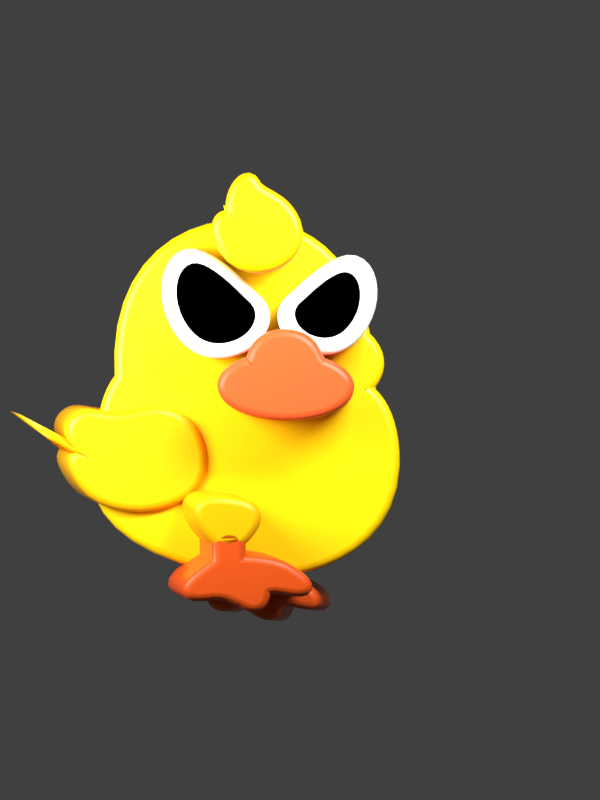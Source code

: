 # Source: duck-pet-3d.blend  (saved by Blender 4.5.90; exported with 4.5.12 LTS)
import bpy
from mathutils import Matrix  # noqa: F401  (used for matrix-valued properties, if any)

bpy.ops.wm.read_factory_settings(use_empty=True)
scene = bpy.context.scene
scene.name = 'Scene'

# ---- collections
col_collection = bpy.data.collections.new('Collection'); scene.collection.children.link(col_collection)
col_rightfoot_svg = bpy.data.collections.new('RightFoot.svg'); scene.collection.children.link(col_rightfoot_svg)
col_body_svg = bpy.data.collections.new('Body.svg'); scene.collection.children.link(col_body_svg)
col_frontwing_svg = bpy.data.collections.new('FrontWing.svg'); scene.collection.children.link(col_frontwing_svg)
col_eyeleft_svg = bpy.data.collections.new('EyeLeft.svg'); scene.collection.children.link(col_eyeleft_svg)
col_eyeright_svg = bpy.data.collections.new('EyeRight.svg'); scene.collection.children.link(col_eyeright_svg)
col_beak_svg = bpy.data.collections.new('Beak.svg'); scene.collection.children.link(col_beak_svg)
col_leftfoot_svg = bpy.data.collections.new('LeftFoot.svg'); scene.collection.children.link(col_leftfoot_svg)
col_tuft_svg = bpy.data.collections.new('Tuft.svg'); scene.collection.children.link(col_tuft_svg)

# ---- materials (node trees are filled in below, after node groups)
mat_svgmat = bpy.data.materials.new('SVGMat')
mat_svgmat.diffuse_color = (0.7682, 0.09084, 0.008568, 1.0)
mat_svgmat_001 = bpy.data.materials.new('SVGMat.001')
mat_svgmat_001.diffuse_color = (0.9823, 0.6445, 0.0, 1.0)
mat_svgmat_002 = bpy.data.materials.new('SVGMat.002')
mat_svgmat_002.diffuse_color = (0.9911, 0.4735, 0.001214, 1.0)
mat_svgmat_003 = bpy.data.materials.new('SVGMat.003')
mat_svgmat_003.diffuse_color = (0.9911, 1.0, 0.9387, 1.0)
mat_svgmat_004 = bpy.data.materials.new('SVGMat.004')
mat_svgmat_004.diffuse_color = (0.9911, 1.0, 0.9387, 1.0)
mat_svgmat_005 = bpy.data.materials.new('SVGMat.005')
mat_svgmat_005.diffuse_color = (0.855, 0.1046, 0.02315, 1.0)
mat_svgmat_006 = bpy.data.materials.new('SVGMat.006')
mat_svgmat_006.diffuse_color = (0.9734, 0.491, 0.0, 1.0)
mat_svgmat_007 = bpy.data.materials.new('SVGMat.007')
mat_svgmat_007.diffuse_color = (0.7682, 0.09084, 0.008568, 1.0)
mat_svgmat_008 = bpy.data.materials.new('SVGMat.008')
mat_svgmat_008.diffuse_color = (0.9823, 0.4735, 0.0, 1.0)

# ---- material node trees
mat_svgmat.use_nodes = True; mat_svgmat.node_tree.nodes.clear()
_N = mat_svgmat.node_tree.nodes; _L = mat_svgmat.node_tree.links
n0 = _N.new('ShaderNodeOutputMaterial'); n0.name = '材质输出'; n0.location = (0, 0)
n1 = _N.new('ShaderNodeBsdfPrincipled'); n1.name = '原理化 BSDF'; n1.location = (0, 0)
n1.inputs[0].default_value = (0.7682, 0.09084, 0.008568, 1.0)
n1.inputs[2].default_value = 0.38
n1.inputs[13].default_value = 0.28
_L.new(n1.outputs[0], n0.inputs[0])
n0.is_active_output = True
mat_svgmat_001.use_nodes = True; mat_svgmat_001.node_tree.nodes.clear()
_N = mat_svgmat_001.node_tree.nodes; _L = mat_svgmat_001.node_tree.links
n0 = _N.new('ShaderNodeOutputMaterial'); n0.name = '材质输出'; n0.location = (0, 0)
n1 = _N.new('ShaderNodeBsdfPrincipled'); n1.name = '原理化 BSDF'; n1.location = (0, 0)
n1.inputs[0].default_value = (0.9823, 0.6445, 0.0, 1.0)
n1.inputs[2].default_value = 0.38
n1.inputs[13].default_value = 0.28
_L.new(n1.outputs[0], n0.inputs[0])
n0.is_active_output = True
mat_svgmat_002.use_nodes = True; mat_svgmat_002.node_tree.nodes.clear()
_N = mat_svgmat_002.node_tree.nodes; _L = mat_svgmat_002.node_tree.links
n0 = _N.new('ShaderNodeOutputMaterial'); n0.name = '材质输出'; n0.location = (0, 0)
n1 = _N.new('ShaderNodeBsdfPrincipled'); n1.name = '原理化 BSDF'; n1.location = (0, 0)
n1.inputs[0].default_value = (0.9911, 0.4735, 0.001214, 1.0)
n1.inputs[2].default_value = 0.38
n1.inputs[13].default_value = 0.28
_L.new(n1.outputs[0], n0.inputs[0])
n0.is_active_output = True
mat_svgmat_003.use_nodes = True; mat_svgmat_003.node_tree.nodes.clear()
_N = mat_svgmat_003.node_tree.nodes; _L = mat_svgmat_003.node_tree.links
n0 = _N.new('ShaderNodeOutputMaterial'); n0.name = '材质输出'; n0.location = (0, 0)
n1 = _N.new('ShaderNodeBsdfPrincipled'); n1.name = '原理化 BSDF'; n1.location = (0, 0)
n1.inputs[0].default_value = (0.9911, 1.0, 0.9387, 1.0)
n1.inputs[2].default_value = 0.38
n1.inputs[13].default_value = 0.28
_L.new(n1.outputs[0], n0.inputs[0])
n0.is_active_output = True
mat_svgmat_004.use_nodes = True; mat_svgmat_004.node_tree.nodes.clear()
_N = mat_svgmat_004.node_tree.nodes; _L = mat_svgmat_004.node_tree.links
n0 = _N.new('ShaderNodeOutputMaterial'); n0.name = '材质输出'; n0.location = (0, 0)
n1 = _N.new('ShaderNodeBsdfPrincipled'); n1.name = '原理化 BSDF'; n1.location = (0, 0)
n1.inputs[0].default_value = (0.9911, 1.0, 0.9387, 1.0)
n1.inputs[2].default_value = 0.38
n1.inputs[13].default_value = 0.28
_L.new(n1.outputs[0], n0.inputs[0])
n0.is_active_output = True
mat_svgmat_005.use_nodes = True; mat_svgmat_005.node_tree.nodes.clear()
_N = mat_svgmat_005.node_tree.nodes; _L = mat_svgmat_005.node_tree.links
n0 = _N.new('ShaderNodeOutputMaterial'); n0.name = '材质输出'; n0.location = (0, 0)
n1 = _N.new('ShaderNodeBsdfPrincipled'); n1.name = '原理化 BSDF'; n1.location = (0, 0)
n1.inputs[0].default_value = (0.855, 0.1046, 0.02315, 1.0)
n1.inputs[2].default_value = 0.38
n1.inputs[13].default_value = 0.28
_L.new(n1.outputs[0], n0.inputs[0])
n0.is_active_output = True
mat_svgmat_006.use_nodes = True; mat_svgmat_006.node_tree.nodes.clear()
_N = mat_svgmat_006.node_tree.nodes; _L = mat_svgmat_006.node_tree.links
n0 = _N.new('ShaderNodeOutputMaterial'); n0.name = '材质输出'; n0.location = (0, 0)
n1 = _N.new('ShaderNodeBsdfPrincipled'); n1.name = '原理化 BSDF'; n1.location = (0, 0)
n1.inputs[0].default_value = (0.9734, 0.491, 0.0, 1.0)
n1.inputs[2].default_value = 0.38
n1.inputs[13].default_value = 0.28
_L.new(n1.outputs[0], n0.inputs[0])
n0.is_active_output = True
mat_svgmat_007.use_nodes = True; mat_svgmat_007.node_tree.nodes.clear()
_N = mat_svgmat_007.node_tree.nodes; _L = mat_svgmat_007.node_tree.links
n0 = _N.new('ShaderNodeOutputMaterial'); n0.name = '材质输出'; n0.location = (0, 0)
n1 = _N.new('ShaderNodeBsdfPrincipled'); n1.name = '原理化 BSDF'; n1.location = (0, 0)
n1.inputs[0].default_value = (0.7682, 0.09084, 0.008568, 1.0)
n1.inputs[2].default_value = 0.38
n1.inputs[13].default_value = 0.28
_L.new(n1.outputs[0], n0.inputs[0])
n0.is_active_output = True
mat_svgmat_008.use_nodes = True; mat_svgmat_008.node_tree.nodes.clear()
_N = mat_svgmat_008.node_tree.nodes; _L = mat_svgmat_008.node_tree.links
n0 = _N.new('ShaderNodeOutputMaterial'); n0.name = '材质输出'; n0.location = (0, 0)
n1 = _N.new('ShaderNodeBsdfPrincipled'); n1.name = '原理化 BSDF'; n1.location = (0, 0)
n1.inputs[0].default_value = (0.9823, 0.4735, 0.0, 1.0)
n1.inputs[2].default_value = 0.38
n1.inputs[13].default_value = 0.28
_L.new(n1.outputs[0], n0.inputs[0])
n0.is_active_output = True

# ---- world
world_world = bpy.data.worlds.new('World'); scene.world = world_world
world_world.use_nodes = True; world_world.node_tree.nodes.clear()
_N = world_world.node_tree.nodes; _L = world_world.node_tree.links
n0 = _N.new('ShaderNodeOutputWorld'); n0.name = 'World Output'; n0.location = (200, 100)
n1 = _N.new('ShaderNodeBackground'); n1.name = 'Background'; n1.location = (-200, 100)
n1.inputs[0].default_value = (0.05088, 0.05088, 0.05088, 1.0)
_L.new(n1.outputs[0], n0.inputs[0])
n0.is_active_output = True
world_world.color = (0.05088, 0.05088, 0.05088)
world_world.sun_shadow_jitter_overblur = 0.0

# ---- cameras
cam_duck3dcamera = bpy.data.cameras.new('Duck3DCamera')
cam_duck3dcamera.type = 'ORTHO'
cam_duck3dcamera.ortho_scale = 0.2097

# ---- lights
light_duckkey = bpy.data.lights.new('DuckKey', 'AREA')
light_duckkey.energy = 2.0
light_duckkey.shape = 'DISK'
light_duckkey.size = 0.1631
light_duckfill = bpy.data.lights.new('DuckFill', 'AREA')
light_duckfill.energy = 0.8
light_duckfill.size = 0.1165

# ---- curves / text
cu_curve = bpy.data.curves.new('Curve', 'CURVE')
cu_curve.dimensions = '2D'
_sp = cu_curve.splines.new('BEZIER'); _sp.bezier_points.add(8)
_sp.bezier_points.foreach_set('co', [0.06521, 0.01423, 0.0, 0.06521, 0.02098, 0.0, 0.06161, 0.02066, 0.0, 0.06161, 0.01378, 0.0, 0.05707, 0.01046, 0.0, 0.05848, 0.006228, 0.0, 0.06631, 0.005443, 0.0, 0.07163, 0.007797, 0.0, 0.08056, 0.008581, 0.0])
_sp.bezier_points.foreach_set('handle_left', [0.0697, 0.01386, 0.0, 0.06521, 0.01873, 0.0, 0.06281, 0.02077, 0.0, 0.06161, 0.01607, 0.0, 0.06062, 0.01331, 0.0, 0.05707, 0.005443, 0.0, 0.06161, 0.00811, 0.0, 0.07085, 0.0056, 0.0, 0.08165, 0.006071, 0.0])
_sp.bezier_points.foreach_set('handle_right', [0.06521, 0.01648, 0.0, 0.06401, 0.02087, 0.0, 0.06161, 0.01837, 0.0, 0.06156, 0.01386, 0.0, 0.05238, 0.006698, 0.0, 0.05989, 0.007012, 0.0, 0.07101, 0.002776, 0.0, 0.07242, 0.009993, 0.0, 0.07905, 0.01222, 0.0])
for _p, _l, _r in zip(_sp.bezier_points, ['FREE', 'VECTOR', 'VECTOR', 'VECTOR', 'FREE', 'FREE', 'FREE', 'FREE', 'FREE'], ['VECTOR', 'VECTOR', 'VECTOR', 'FREE', 'FREE', 'FREE', 'FREE', 'FREE', 'FREE']): _p.handle_left_type = _l; _p.handle_right_type = _r
_sp.use_cyclic_u = True
cu_curve.materials.append(mat_svgmat)
cu_curve.bevel_resolution = 3
cu_curve.extrude = 0.018
cu_curve.bevel_depth = 0.002
cu_curve.fill_mode = 'BOTH'
cu_curve_001 = bpy.data.curves.new('Curve.001', 'CURVE')
cu_curve_001.dimensions = '2D'
_sp = cu_curve_001.splines.new('BEZIER'); _sp.bezier_points.add(6)
_sp.bezier_points.foreach_set('co', [0.05306, 0.1052, 0.0, 0.07925, 0.07693, 0.0, 0.07925, 0.06321, 0.0, 0.08746, 0.04365, 0.0, 0.05132, 0.01557, 0.0, 0.01266, 0.04712, 0.0, 0.01644, 0.0651, 0.0])
_sp.bezier_points.foreach_set('handle_left', [0.03317, 0.1074, 0.0, 0.07767, 0.0866, 0.0, 0.08178, 0.06505, 0.0, 0.08746, 0.05702, 0.0, 0.0631, 0.01499, 0.0, 0.00745, 0.04239, 0.0, 0.01455, 0.0631, 0.0])
_sp.bezier_points.foreach_set('handle_right', [0.07152, 0.1031, 0.0, 0.08619, 0.07078, 0.0, 0.08199, 0.06226, 0.0, 0.08683, 0.0198, 0.0, 0.007608, 0.01904, 0.0, 0.01114, 0.05671, 0.0, 0.01392, 0.09538, 0.0])
_sp.use_cyclic_u = True
cu_curve_001.materials.append(mat_svgmat_001)
cu_curve_001.bevel_resolution = 3
cu_curve_001.extrude = 0.018
cu_curve_001.bevel_depth = 0.002
cu_curve_001.fill_mode = 'BOTH'
cu_curve_002 = bpy.data.curves.new('Curve.002', 'CURVE')
cu_curve_002.dimensions = '2D'
_sp = cu_curve_002.splines.new('BEZIER'); _sp.bezier_points.add(4)
_sp.bezier_points.foreach_set('co', [0.01691, 0.05532, 0.0, 0.03534, 0.04514, 0.0, 0.00541, 0.03872, 0.0, 0.008088, 0.04373, 0.0, 0.003048, 0.05422, 0.0])
_sp.bezier_points.foreach_set('handle_left', [0.009505, 0.05359, 0.0, 0.03471, 0.05009, 0.0, 0.01234, 0.02839, 0.0, 0.004885, 0.04551, 0.0, 0.0001497, 0.05084, 0.0])
_sp.bezier_points.foreach_set('handle_right', [0.03178, 0.05957, 0.0, 0.03703, 0.03184, 0.0, -0.0001338, 0.04699, 0.0, 0.0052, 0.04582, 0.0, 0.006355, 0.05782, 0.0])
_sp.use_cyclic_u = True
cu_curve_002.materials.append(mat_svgmat_002)
cu_curve_002.bevel_resolution = 3
cu_curve_002.extrude = 0.018
cu_curve_002.bevel_depth = 0.002
cu_curve_002.fill_mode = 'BOTH'
cu_curve_003 = bpy.data.curves.new('Curve.003', 'CURVE')
cu_curve_003.dimensions = '2D'
_sp = cu_curve_003.splines.new('BEZIER'); _sp.bezier_points.add(3)
_sp.bezier_points.foreach_set('co', [0.03679, 0.09692, 0.0, 0.05057, 0.08611, 0.0, 0.05057, 0.07643, 0.0, 0.03256, 0.07717, 0.0])
_sp.bezier_points.foreach_set('handle_left', [0.02856, 0.1006, 0.0, 0.04822, 0.08808, 0.0, 0.05265, 0.07872, 0.0, 0.03874, 0.06957, 0.0])
_sp.bezier_points.foreach_set('handle_right', [0.04262, 0.09432, 0.0, 0.05445, 0.08287, 0.0, 0.04782, 0.07339, 0.0, 0.02484, 0.08667, 0.0])
_sp.use_cyclic_u = True
cu_curve_003.materials.append(mat_svgmat_003)
cu_curve_003.bevel_resolution = 3
cu_curve_003.extrude = 0.018
cu_curve_003.bevel_depth = 0.002
cu_curve_003.fill_mode = 'BOTH'
cu_curve_004 = bpy.data.curves.new('Curve.004', 'CURVE')
cu_curve_004.dimensions = '2D'
_sp = cu_curve_004.splines.new('BEZIER'); _sp.bezier_points.add(3)
_sp.bezier_points.foreach_set('co', [0.03739, 0.09524, 0.0, 0.04914, 0.08603, 0.0, 0.04914, 0.07779, 0.0, 0.03379, 0.07842, 0.0])
_sp.bezier_points.foreach_set('handle_left', [0.03038, 0.09836, 0.0, 0.04713, 0.08771, 0.0, 0.05092, 0.07974, 0.0, 0.03905, 0.07195, 0.0])
_sp.bezier_points.foreach_set('handle_right', [0.04237, 0.09302, 0.0, 0.05245, 0.08327, 0.0, 0.04679, 0.0752, 0.0, 0.02721, 0.08651, 0.0])
_sp.use_cyclic_u = True
cu_curve_004.materials.append(mat_svgmat_003)
cu_curve_004.bevel_resolution = 3
cu_curve_004.extrude = 0.018
cu_curve_004.bevel_depth = 0.002
cu_curve_004.fill_mode = 'BOTH'
cu_curve_005 = bpy.data.curves.new('Curve.005', 'CURVE')
cu_curve_005.dimensions = '2D'
_sp = cu_curve_005.splines.new('BEZIER'); _sp.bezier_points.add(3)
_sp.bezier_points.foreach_set('co', [0.07331, 0.09589, 0.0, 0.06091, 0.08615, 0.0, 0.06091, 0.07742, 0.0, 0.07712, 0.07809, 0.0])
_sp.bezier_points.foreach_set('handle_left', [0.08072, 0.09919, 0.0, 0.06302, 0.08793, 0.0, 0.05903, 0.07949, 0.0, 0.07156, 0.07125, 0.0])
_sp.bezier_points.foreach_set('handle_right', [0.06806, 0.09355, 0.0, 0.05741, 0.08323, 0.0, 0.06339, 0.07468, 0.0, 0.08406, 0.08666, 0.0])
_sp.use_cyclic_u = True
cu_curve_005.materials.append(mat_svgmat_004)
cu_curve_005.bevel_resolution = 3
cu_curve_005.extrude = 0.018
cu_curve_005.bevel_depth = 0.002
cu_curve_005.fill_mode = 'BOTH'
cu_curve_006 = bpy.data.curves.new('Curve.006', 'CURVE')
cu_curve_006.dimensions = '2D'
_sp = cu_curve_006.splines.new('BEZIER'); _sp.bezier_points.add(3)
_sp.bezier_points.foreach_set('co', [0.07255, 0.09355, 0.0, 0.0629, 0.08596, 0.0, 0.0629, 0.07914, 0.0, 0.07551, 0.07967, 0.0])
_sp.bezier_points.foreach_set('handle_left', [0.07831, 0.09613, 0.0, 0.06455, 0.08734, 0.0, 0.06144, 0.08076, 0.0, 0.07119, 0.07432, 0.0])
_sp.bezier_points.foreach_set('handle_right', [0.06846, 0.09173, 0.0, 0.06019, 0.08367, 0.0, 0.06483, 0.077, 0.0, 0.08091, 0.08635, 0.0])
_sp.use_cyclic_u = True
cu_curve_006.materials.append(mat_svgmat_004)
cu_curve_006.bevel_resolution = 3
cu_curve_006.extrude = 0.018
cu_curve_006.bevel_depth = 0.002
cu_curve_006.fill_mode = 'BOTH'
cu_curve_007 = bpy.data.curves.new('Curve.007', 'CURVE')
cu_curve_007.dimensions = '2D'
_sp = cu_curve_007.splines.new('BEZIER'); _sp.bezier_points.add(6)
_sp.bezier_points.foreach_set('co', [0.06636, 0.07265, 0.0, 0.0509, 0.07108, 0.0, 0.05019, 0.06952, 0.0, 0.04332, 0.06371, 0.0, 0.05926, 0.05666, 0.0, 0.0752, 0.06371, 0.0, 0.06829, 0.06953, 0.0])
_sp.bezier_points.foreach_set('handle_left', [0.06696, 0.07139, 0.0, 0.05295, 0.07861, 0.0, 0.05048, 0.06996, 0.0, 0.04332, 0.06612, 0.0, 0.05046, 0.05666, 0.0, 0.0752, 0.05982, 0.0, 0.07246, 0.06825, 0.0])
_sp.bezier_points.foreach_set('handle_right', [0.06368, 0.07829, 0.0, 0.05072, 0.07048, 0.0, 0.04604, 0.06824, 0.0, 0.04332, 0.05982, 0.0, 0.06806, 0.05666, 0.0, 0.0752, 0.06613, 0.0, 0.06762, 0.07036, 0.0])
_sp.use_cyclic_u = True
cu_curve_007.materials.append(mat_svgmat_005)
cu_curve_007.bevel_resolution = 3
cu_curve_007.extrude = 0.018
cu_curve_007.bevel_depth = 0.002
cu_curve_007.fill_mode = 'BOTH'
cu_curve_008 = bpy.data.curves.new('Curve.008', 'CURVE')
cu_curve_008.dimensions = '2D'
_sp = cu_curve_008.splines.new('BEZIER'); _sp.bezier_points.add(3)
_sp.bezier_points.foreach_set('co', [0.02425, 0.02816, 0.0, 0.03486, 0.0288, 0.0, 0.03723, 0.02387, 0.0, 0.02789, 0.02085, 0.0])
_sp.bezier_points.foreach_set('handle_left', [0.02413, 0.02524, 0.0, 0.03138, 0.02981, 0.0, 0.03888, 0.02641, 0.0, 0.02927, 0.01921, 0.0])
_sp.bezier_points.foreach_set('handle_right', [0.02438, 0.03109, 0.0, 0.03706, 0.02816, 0.0, 0.03306, 0.01751, 0.0, 0.02663, 0.02207, 0.0])
_sp.use_cyclic_u = True
cu_curve_008.materials.append(mat_svgmat_006)
cu_curve_008.bevel_resolution = 3
cu_curve_008.extrude = 0.018
cu_curve_008.bevel_depth = 0.002
cu_curve_008.fill_mode = 'BOTH'
cu_curve_009 = bpy.data.curves.new('Curve.009', 'CURVE')
cu_curve_009.dimensions = '2D'
_sp = cu_curve_009.splines.new('BEZIER'); _sp.bezier_points.add(9)
_sp.bezier_points.foreach_set('co', [0.02854, 0.0142, 0.0, 0.02854, 0.01993, 0.0, 0.03123, 0.02151, 0.0, 0.03359, 0.01993, 0.0, 0.03359, 0.0142, 0.0, 0.04653, 0.01119, 0.0, 0.04653, 0.006915, 0.0, 0.03975, 0.00644, 0.0, 0.03359, 0.004538, 0.0, 0.02491, 0.00644, 0.0])
_sp.bezier_points.foreach_set('handle_left', [0.02334, 0.01125, 0.0, 0.02854, 0.01802, 0.0, 0.02886, 0.02167, 0.0, 0.03359, 0.01993, 0.0, 0.03359, 0.0142, 0.0, 0.04312, 0.0136, 0.0, 0.04858, 0.00644, 0.0, 0.04022, 0.008341, 0.0, 0.0347, 0.004222, 0.0, 0.02996, 0.007073, 0.0])
_sp.bezier_points.foreach_set('handle_right', [0.02854, 0.01611, 0.0, 0.02854, 0.01993, 0.0, 0.03359, 0.02135, 0.0, 0.03359, 0.01993, 0.0, 0.03649, 0.0142, 0.0, 0.05473, 0.005489, 0.0, 0.04448, 0.00739, 0.0, 0.0388, 0.0002604, 0.0, 0.03249, 0.004855, 0.0, 0.01532, 0.005553, 0.0])
for _p, _l, _r in zip(_sp.bezier_points, ['FREE', 'VECTOR', 'FREE', 'FREE', 'FREE', 'FREE', 'FREE', 'FREE', 'FREE', 'FREE'], ['VECTOR', 'FREE', 'FREE', 'FREE', 'FREE', 'FREE', 'FREE', 'FREE', 'FREE', 'FREE']): _p.handle_left_type = _l; _p.handle_right_type = _r
_sp.use_cyclic_u = True
cu_curve_009.materials.append(mat_svgmat_007)
cu_curve_009.bevel_resolution = 3
cu_curve_009.extrude = 0.018
cu_curve_009.bevel_depth = 0.002
cu_curve_009.fill_mode = 'BOTH'
cu_curve_010 = bpy.data.curves.new('Curve.010', 'CURVE')
cu_curve_010.dimensions = '2D'
_sp = cu_curve_010.splines.new('BEZIER'); _sp.bezier_points.add(3)
_sp.bezier_points.foreach_set('co', [0.0498, 0.1166, 0.0, 0.06054, 0.1067, 0.0, 0.04163, 0.1028, 0.0, 0.04532, 0.1071, 0.0])
_sp.bezier_points.foreach_set('handle_left', [0.04791, 0.1201, 0.0, 0.05741, 0.1136, 0.0, 0.04619, 0.08901, 0.0, 0.04295, 0.1086, 0.0])
_sp.bezier_points.foreach_set('handle_right', [0.05168, 0.113, 0.0, 0.06513, 0.09649, 0.0, 0.04022, 0.1074, 0.0, 0.04309, 0.1131, 0.0])
_sp.use_cyclic_u = True
cu_curve_010.materials.append(mat_svgmat_008)
cu_curve_010.bevel_resolution = 3
cu_curve_010.extrude = 0.018
cu_curve_010.bevel_depth = 0.002
cu_curve_010.fill_mode = 'BOTH'

# ---- objects
ob_duck_3d_rig = bpy.data.objects.new('Duck_3D_Rig', None)
ob_duck3d_rightfoot = bpy.data.objects.new('Duck3D_RightFoot', None)
ob_duck3d_body = bpy.data.objects.new('Duck3D_Body', None)
ob_duck3d_frontwing = bpy.data.objects.new('Duck3D_FrontWing', None)
ob_duck3d_eyeleft = bpy.data.objects.new('Duck3D_EyeLeft', None)
ob_duck3d_eyeright = bpy.data.objects.new('Duck3D_EyeRight', None)
ob_duck3d_beak = bpy.data.objects.new('Duck3D_Beak', None)
ob_duck3d_leftfoot = bpy.data.objects.new('Duck3D_LeftFoot', None)
ob_duck3d_tuft = bpy.data.objects.new('Duck3D_Tuft', None)
ob_duck3dcamera = bpy.data.objects.new('Duck3DCamera', cam_duck3dcamera)
ob_duckkey = bpy.data.objects.new('DuckKey', light_duckkey)
ob_duckfill = bpy.data.objects.new('DuckFill', light_duckfill)
ob_curve = bpy.data.objects.new('Curve', cu_curve)
ob_curve_001 = bpy.data.objects.new('Curve.001', cu_curve_001)
ob_curve_002 = bpy.data.objects.new('Curve.002', cu_curve_002)
ob_curve_003 = bpy.data.objects.new('Curve.003', cu_curve_003)
ob_curve_004 = bpy.data.objects.new('Curve.004', cu_curve_004)
ob_curve_005 = bpy.data.objects.new('Curve.005', cu_curve_005)
ob_curve_006 = bpy.data.objects.new('Curve.006', cu_curve_006)
ob_curve_007 = bpy.data.objects.new('Curve.007', cu_curve_007)
ob_curve_008 = bpy.data.objects.new('Curve.008', cu_curve_008)
ob_curve_009 = bpy.data.objects.new('Curve.009', cu_curve_009)
ob_curve_010 = bpy.data.objects.new('Curve.010', cu_curve_010)

# ---- transforms, parenting, visibility, modifiers, constraints
ob_duck_3d_rig.location = (-0.025, 0.0, 0.0)
ob_duck_3d_rig.rotation_euler = (0.0, 0.0, -0.015)
ob_duck_3d_rig.empty_display_size = 0.02
ob_duck3d_rightfoot.parent = ob_duck_3d_rig
ob_duck3d_rightfoot.location = (0.05583, 0.01268, 0.0)
ob_duck3d_rightfoot.rotation_euler = (0.0, -0.08, -0.044)
ob_duck3d_rightfoot.empty_display_size = 0.02
ob_duck3d_body.parent = ob_duck_3d_rig
ob_duck3d_body.location = (0.04891, 0.06048, 0.004)
ob_duck3d_body.empty_display_size = 0.02
ob_duck3d_frontwing.parent = ob_duck_3d_rig
ob_duck3d_frontwing.location = (0.01877, 0.04454, 0.008)
ob_duck3d_frontwing.rotation_euler = (0.03, 0.08, 0.015)
ob_duck3d_frontwing.empty_display_size = 0.02
ob_duck3d_eyeleft.parent = ob_duck_3d_rig
ob_duck3d_eyeleft.location = (0.04063, 0.08514, 0.02)
ob_duck3d_eyeleft.empty_display_size = 0.02
ob_duck3d_eyeright.parent = ob_duck_3d_rig
ob_duck3d_eyeright.location = (0.06987, 0.08525, 0.024)
ob_duck3d_eyeright.empty_display_size = 0.02
ob_duck3d_beak.parent = ob_duck_3d_rig
ob_duck3d_beak.location = (0.05926, 0.06673, 0.028)
ob_duck3d_beak.empty_display_size = 0.02
ob_duck3d_leftfoot.parent = ob_duck_3d_rig
ob_duck3d_leftfoot.location = (0.0453, 0.02246, 0.036)
ob_duck3d_leftfoot.rotation_euler = (0.05, 0.1, 0.055)
ob_duck3d_leftfoot.empty_display_size = 0.02
ob_duck3d_tuft.parent = ob_duck_3d_rig
ob_duck3d_tuft.location = (0.05123, 0.1064, 0.04)
ob_duck3d_tuft.empty_display_size = 0.02
ob_duck3dcamera.location = (0.03895, 0.05925, 0.3496)
ob_duckkey.location = (0.1438, 0.2107, 0.2097)
ob_duckkey.rotation_euler = (0.35, 0.0, 0.55)
ob_duckfill.location = (-0.1009, 0.1059, 0.1282)
ob_duckfill.rotation_euler = (0.65, 0.0, -0.85)
ob_curve.parent = ob_duck3d_rightfoot
ob_curve.location = (-0.06783, -0.01268, 0.0)
ob_curve_001.parent = ob_duck3d_body
ob_curve_001.location = (-0.04891, -0.06048, 0.0)
ob_curve_002.parent = ob_duck3d_frontwing
ob_curve_002.location = (-0.01877, -0.04454, 0.0)
ob_curve_003.parent = ob_duck3d_eyeleft
ob_curve_003.location = (-0.04063, -0.08514, 0.0)
ob_curve_004.parent = ob_duck3d_eyeleft
ob_curve_004.location = (-0.04063, -0.08514, 0.0)
ob_curve_005.parent = ob_duck3d_eyeright
ob_curve_005.location = (-0.06987, -0.08525, 0.0)
ob_curve_006.parent = ob_duck3d_eyeright
ob_curve_006.location = (-0.06987, -0.08525, 0.0)
ob_curve_007.parent = ob_duck3d_beak
ob_curve_007.location = (-0.05926, -0.06673, 0.0)
ob_curve_008.parent = ob_duck3d_leftfoot
ob_curve_008.location = (-0.0333, -0.01846, 0.0)
ob_curve_009.parent = ob_duck3d_leftfoot
ob_curve_009.location = (-0.0333, -0.01846, 0.0)
ob_curve_010.parent = ob_duck3d_tuft
ob_curve_010.location = (-0.05123, -0.1064, 0.0)

# ---- collection membership
col_collection.objects.link(ob_duck_3d_rig)
col_collection.objects.link(ob_duck3d_rightfoot)
col_collection.objects.link(ob_duck3d_body)
col_collection.objects.link(ob_duck3d_frontwing)
col_collection.objects.link(ob_duck3d_eyeleft)
col_collection.objects.link(ob_duck3d_eyeright)
col_collection.objects.link(ob_duck3d_beak)
col_collection.objects.link(ob_duck3d_leftfoot)
col_collection.objects.link(ob_duck3d_tuft)
col_collection.objects.link(ob_duck3dcamera)
col_collection.objects.link(ob_duckkey)
col_collection.objects.link(ob_duckfill)
col_rightfoot_svg.objects.link(ob_curve)
col_body_svg.objects.link(ob_curve_001)
col_frontwing_svg.objects.link(ob_curve_002)
col_eyeleft_svg.objects.link(ob_curve_003)
col_eyeleft_svg.objects.link(ob_curve_004)
col_eyeright_svg.objects.link(ob_curve_005)
col_eyeright_svg.objects.link(ob_curve_006)
col_beak_svg.objects.link(ob_curve_007)
col_leftfoot_svg.objects.link(ob_curve_008)
col_leftfoot_svg.objects.link(ob_curve_009)
col_tuft_svg.objects.link(ob_curve_010)

# ---- scene / render settings (as saved in the file)
scene.camera = ob_duck3dcamera
scene.frame_start = 1; scene.frame_end = 96; scene.frame_set(1)
scene.render.engine = 'BLENDER_EEVEE_NEXT'
scene.render.resolution_x = 480
scene.render.resolution_y = 640
scene.render.film_transparent = True
scene.view_settings.look = 'Medium High Contrast'
scene.view_settings.view_transform = 'Standard'
bpy.context.view_layer.update()
